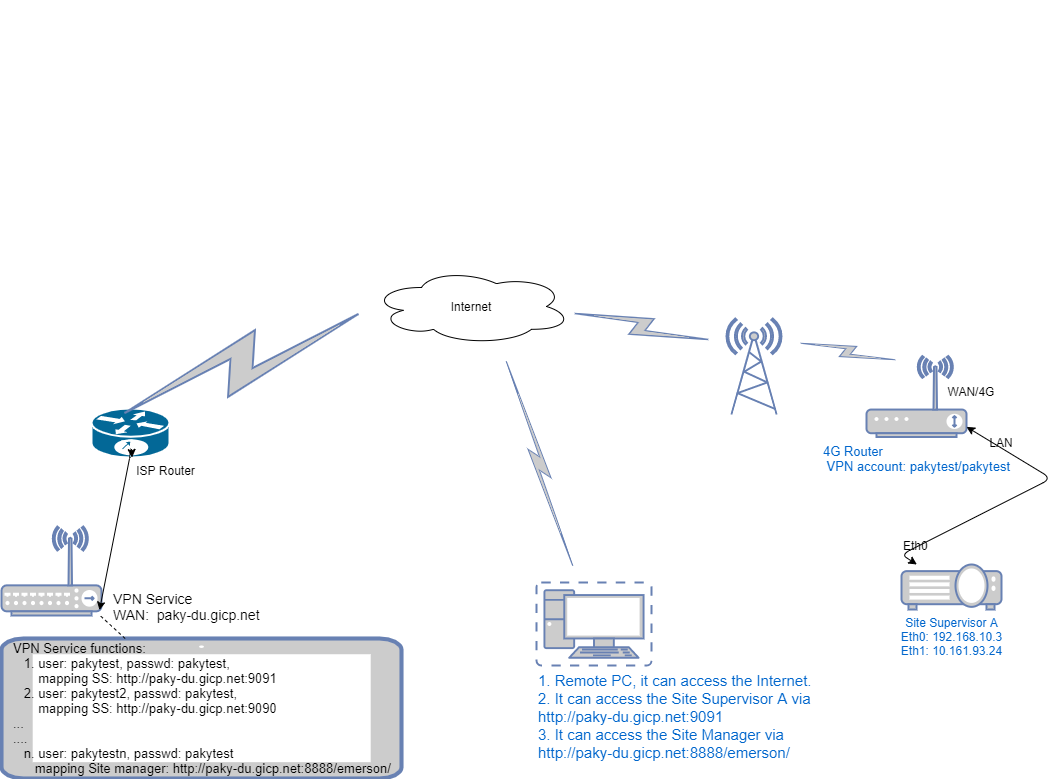

The diagram above was exported from draw.io. Its source (the exported page's mxGraphModel, read from the mxfile embedded in the PNG):
<mxGraphModel dx="1422" dy="1837" grid="1" gridSize="10" guides="1" tooltips="1" connect="1" arrows="1" fold="1" page="1" pageScale="1" pageWidth="850" pageHeight="1100" math="0" shadow="0">
  <root>
    <mxCell id="0" />
    <mxCell id="1" parent="0" />
    <mxCell id="4aYzHeKMH1z15iyq0iZW-1" value="&lt;div style=&quot;text-align: left; font-size: 13px;&quot;&gt;&lt;span style=&quot;font-size: 13px;&quot;&gt;4G Router&lt;/span&gt;&lt;/div&gt;&lt;div style=&quot;text-align: left; font-size: 13px;&quot;&gt;&lt;span style=&quot;font-size: 13px;&quot;&gt;&amp;nbsp;VPN account: pakytest/pakytest&lt;/span&gt;&lt;/div&gt;" style="fontColor=#0066CC;verticalAlign=top;verticalLabelPosition=bottom;labelPosition=center;align=center;html=1;outlineConnect=0;fillColor=#CCCCCC;strokeColor=#6881B3;gradientColor=none;gradientDirection=north;strokeWidth=2;shape=mxgraph.networks.wireless_modem;fontSize=13;" vertex="1" parent="1">
      <mxGeometry x="905" y="110.5" width="100" height="81" as="geometry" />
    </mxCell>
    <mxCell id="4aYzHeKMH1z15iyq0iZW-2" value="" style="fontColor=#0066CC;verticalAlign=top;verticalLabelPosition=bottom;labelPosition=center;align=center;html=1;outlineConnect=0;fillColor=#CCCCCC;strokeColor=#6881B3;gradientColor=none;gradientDirection=north;strokeWidth=2;shape=mxgraph.networks.radio_tower;" vertex="1" parent="1">
      <mxGeometry x="765" y="73" width="55" height="96" as="geometry" />
    </mxCell>
    <mxCell id="4aYzHeKMH1z15iyq0iZW-3" value="Internet" style="ellipse;shape=cloud;whiteSpace=wrap;html=1;" vertex="1" parent="1">
      <mxGeometry x="410" y="23" width="200" height="76" as="geometry" />
    </mxCell>
    <mxCell id="4aYzHeKMH1z15iyq0iZW-4" value="" style="fontColor=#0066CC;verticalAlign=top;verticalLabelPosition=bottom;labelPosition=center;align=center;html=1;outlineConnect=0;fillColor=#CCCCCC;strokeColor=#6881B3;gradientColor=none;gradientDirection=north;strokeWidth=2;shape=mxgraph.networks.comm_link;rotation=-79;" vertex="1" parent="1">
      <mxGeometry x="670" y="13" width="20" height="136" as="geometry" />
    </mxCell>
    <mxCell id="4aYzHeKMH1z15iyq0iZW-5" value="" style="fontColor=#0066CC;verticalAlign=top;verticalLabelPosition=bottom;labelPosition=center;align=center;html=1;outlineConnect=0;fillColor=#CCCCCC;strokeColor=#6881B3;gradientColor=none;gradientDirection=north;strokeWidth=2;shape=mxgraph.networks.comm_link;rotation=-80;" vertex="1" parent="1">
      <mxGeometry x="880" y="58" width="13" height="96" as="geometry" />
    </mxCell>
    <mxCell id="4aYzHeKMH1z15iyq0iZW-6" value="Site Supervisor A&lt;br&gt;Eth0: 192.168.10.3&lt;br&gt;Eth1: 10.161.93.24&lt;br&gt;" style="fontColor=#0066CC;verticalAlign=top;verticalLabelPosition=bottom;labelPosition=center;align=center;html=1;outlineConnect=0;fillColor=#CCCCCC;strokeColor=#6881B3;gradientColor=none;gradientDirection=north;strokeWidth=2;shape=mxgraph.networks.video_projector;" vertex="1" parent="1">
      <mxGeometry x="940" y="319" width="100" height="45" as="geometry" />
    </mxCell>
    <mxCell id="4aYzHeKMH1z15iyq0iZW-7" value="" style="endArrow=classic;startArrow=classic;html=1;" edge="1" parent="1" source="4aYzHeKMH1z15iyq0iZW-6" target="4aYzHeKMH1z15iyq0iZW-1">
      <mxGeometry width="50" height="50" relative="1" as="geometry">
        <mxPoint x="870" y="463" as="sourcePoint" />
        <mxPoint x="875" y="413" as="targetPoint" />
        <Array as="points">
          <mxPoint x="940" y="309" />
          <mxPoint x="1090" y="233" />
        </Array>
      </mxGeometry>
    </mxCell>
    <mxCell id="4aYzHeKMH1z15iyq0iZW-8" value="Eth0" style="text;html=1;resizable=0;points=[];autosize=1;align=left;verticalAlign=top;spacingTop=-4;" vertex="1" parent="1">
      <mxGeometry x="940" y="290.5" width="40" height="20" as="geometry" />
    </mxCell>
    <mxCell id="4aYzHeKMH1z15iyq0iZW-9" value="LAN" style="text;html=1;strokeColor=none;fillColor=none;align=center;verticalAlign=middle;whiteSpace=wrap;rounded=0;" vertex="1" parent="1">
      <mxGeometry x="1019" y="174.5" width="42" height="45" as="geometry" />
    </mxCell>
    <mxCell id="4aYzHeKMH1z15iyq0iZW-10" value="&amp;nbsp; &amp;nbsp; &amp;nbsp; &amp;nbsp; &amp;nbsp; &amp;nbsp; &amp;nbsp; &amp;nbsp; &amp;nbsp; &amp;nbsp; &amp;nbsp;ISP Router" style="shape=mxgraph.cisco.routers.10700;html=1;dashed=0;fillColor=#036897;strokeColor=#ffffff;strokeWidth=2;verticalLabelPosition=bottom;verticalAlign=top;align=center;outlineConnect=0;" vertex="1" parent="1">
      <mxGeometry x="130" y="163" width="78" height="49" as="geometry" />
    </mxCell>
    <mxCell id="4aYzHeKMH1z15iyq0iZW-11" value="" style="html=1;outlineConnect=0;fillColor=#CCCCCC;strokeColor=#6881B3;gradientColor=none;gradientDirection=north;strokeWidth=2;shape=mxgraph.networks.comm_link_edge;html=1;jettySize=auto;orthogonalLoop=1;" edge="1" parent="1">
      <mxGeometry width="100" height="100" relative="1" as="geometry">
        <mxPoint x="150" y="173" as="sourcePoint" />
        <mxPoint x="410" y="63" as="targetPoint" />
        <Array as="points">
          <mxPoint x="210" y="-227" />
        </Array>
      </mxGeometry>
    </mxCell>
    <mxCell id="4aYzHeKMH1z15iyq0iZW-12" value="" style="fontColor=#0066CC;verticalAlign=top;verticalLabelPosition=bottom;labelPosition=center;align=center;html=1;outlineConnect=0;fillColor=#CCCCCC;strokeColor=#6881B3;gradientColor=none;gradientDirection=north;strokeWidth=2;shape=mxgraph.networks.wireless_hub;" vertex="1" parent="1">
      <mxGeometry x="40" y="281" width="100" height="89" as="geometry" />
    </mxCell>
    <mxCell id="4aYzHeKMH1z15iyq0iZW-13" value="" style="endArrow=classic;startArrow=classic;html=1;exitX=0.98;exitY=0.94;exitPerimeter=0;" edge="1" parent="1" source="4aYzHeKMH1z15iyq0iZW-12" target="4aYzHeKMH1z15iyq0iZW-10">
      <mxGeometry width="50" height="50" relative="1" as="geometry">
        <mxPoint x="120" y="343" as="sourcePoint" />
        <mxPoint x="150" y="213" as="targetPoint" />
        <Array as="points">
          <mxPoint x="170" y="203" />
        </Array>
      </mxGeometry>
    </mxCell>
    <mxCell id="4aYzHeKMH1z15iyq0iZW-14" value="VPN Service&lt;br style=&quot;font-size: 14px;&quot;&gt;WAN:&amp;nbsp; paky-du.gicp.net" style="text;html=1;strokeColor=none;fillColor=none;align=left;verticalAlign=middle;whiteSpace=wrap;rounded=0;fontSize=14;" vertex="1" parent="1">
      <mxGeometry x="150" y="338" width="210" height="45" as="geometry" />
    </mxCell>
    <mxCell id="4aYzHeKMH1z15iyq0iZW-15" value="WAN/4G" style="text;html=1;strokeColor=none;fillColor=none;align=center;verticalAlign=middle;whiteSpace=wrap;rounded=0;" vertex="1" parent="1">
      <mxGeometry x="990" y="123" width="40" height="45" as="geometry" />
    </mxCell>
    <mxCell id="4aYzHeKMH1z15iyq0iZW-16" value="" style="fontColor=#0066CC;verticalAlign=top;verticalLabelPosition=bottom;labelPosition=center;align=center;html=1;outlineConnect=0;fillColor=#CCCCCC;strokeColor=#6881B3;gradientColor=none;gradientDirection=north;strokeWidth=2;shape=mxgraph.networks.tablet;" vertex="1" parent="1">
      <mxGeometry x="40" y="393" width="400" height="140" as="geometry" />
    </mxCell>
    <mxCell id="4aYzHeKMH1z15iyq0iZW-17" value="VPN Service functions:&lt;br style=&quot;font-size: 13px;&quot;&gt;&amp;nbsp; &amp;nbsp;1. user: pakytest, passwd: pakytest, &lt;br style=&quot;font-size: 13px;&quot;&gt;&amp;nbsp; &amp;nbsp; &amp;nbsp; &amp;nbsp;mapping SS:&amp;nbsp;http://paky-du.gicp.net:9091&lt;br style=&quot;font-size: 13px;&quot;&gt;&amp;nbsp; &amp;nbsp;2. user: pakytest2, passwd: pakytest,&lt;br style=&quot;font-size: 13px;&quot;&gt;&amp;nbsp; &amp;nbsp; &amp;nbsp; &amp;nbsp;mapping SS:&amp;nbsp;http://paky-du.gicp.net:9090&lt;br style=&quot;font-size: 13px;&quot;&gt;...&lt;br style=&quot;font-size: 13px;&quot;&gt;....&lt;br style=&quot;font-size: 13px;&quot;&gt;&amp;nbsp; &amp;nbsp;n. user: pakytestn, passwd: pakytest&lt;br style=&quot;font-size: 13px;&quot;&gt;&amp;nbsp; &amp;nbsp; &amp;nbsp; mapping Site manager:&amp;nbsp;http://paky-du.gicp.net&lt;span style=&quot;font-size: 13px;&quot;&gt;:8888/emerson/&lt;/span&gt;&lt;br style=&quot;font-size: 13px;&quot;&gt;" style="text;html=1;strokeColor=none;fillColor=none;align=left;verticalAlign=middle;whiteSpace=wrap;rounded=0;fontSize=13;" vertex="1" parent="1">
      <mxGeometry x="50" y="417" width="380" height="91" as="geometry" />
    </mxCell>
    <mxCell id="4aYzHeKMH1z15iyq0iZW-18" value="" style="endArrow=none;dashed=1;html=1;fontSize=13;" edge="1" parent="1" source="4aYzHeKMH1z15iyq0iZW-16" target="4aYzHeKMH1z15iyq0iZW-12">
      <mxGeometry width="50" height="50" relative="1" as="geometry">
        <mxPoint x="40" y="613" as="sourcePoint" />
        <mxPoint x="90" y="563" as="targetPoint" />
      </mxGeometry>
    </mxCell>
    <mxCell id="4aYzHeKMH1z15iyq0iZW-19" value="&lt;div style=&quot;text-align: left ; font-size: 15px&quot;&gt;&lt;span style=&quot;font-size: 15px&quot;&gt;1. Remote PC, it can access the Internet.&lt;/span&gt;&lt;/div&gt;2. It can access the Site Supervisor A via&amp;nbsp;&lt;br style=&quot;font-size: 15px&quot;&gt;http://paky-du.gicp.net:9091&lt;br&gt;3. It can access the Site Manager via&amp;nbsp;&lt;br&gt;http://paky-du.gicp.net:8888/emerson/&lt;br&gt;" style="fontColor=#0066CC;verticalAlign=top;verticalLabelPosition=bottom;labelPosition=center;align=left;html=1;outlineConnect=0;fillColor=#CCCCCC;strokeColor=#6881B3;gradientColor=none;gradientDirection=north;strokeWidth=2;shape=mxgraph.networks.virtual_pc;fontSize=15;" vertex="1" parent="1">
      <mxGeometry x="575" y="337" width="115" height="83" as="geometry" />
    </mxCell>
    <mxCell id="4aYzHeKMH1z15iyq0iZW-20" value="" style="fontColor=#0066CC;verticalAlign=top;verticalLabelPosition=bottom;labelPosition=center;align=center;html=1;outlineConnect=0;fillColor=#CCCCCC;strokeColor=#6881B3;gradientColor=none;gradientDirection=north;strokeWidth=2;shape=mxgraph.networks.comm_link;rotation=-18;" vertex="1" parent="1">
      <mxGeometry x="571.5" y="110.5" width="13" height="215" as="geometry" />
    </mxCell>
  </root>
</mxGraphModel>